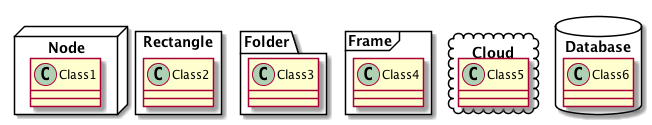

The diagram above was rendered by PlantUML. Its source (embedded in the PNG):
@startuml

package "Node" <<node>> {
  class Class1
}
package "Rectangle" <<rectangle>> {
  class Class2
}
package "Folder" <<folder>> {
  class Class3
}
package "Frame" <<frame>> {
  class Class4
}
package "Cloud" <<cloud>> {
  class Class5
}
package "Database" <<database>> {
  class Class6
}

@enduml